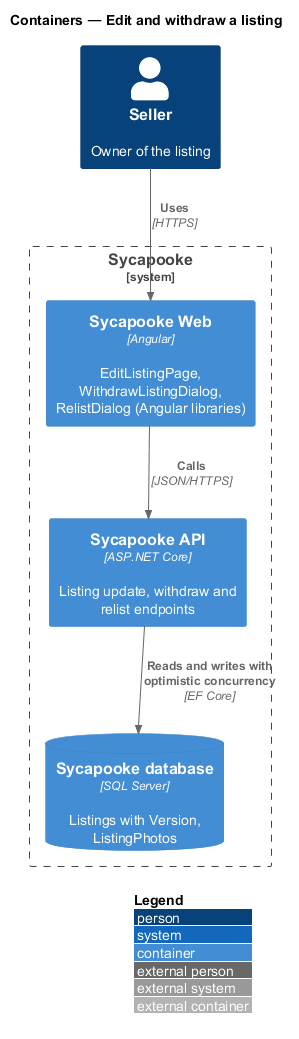

The diagram above was rendered by PlantUML. Its source (embedded in the PNG):
@startuml
!include <C4/C4_Container>
LAYOUT_WITH_LEGEND()
title Containers — Edit and withdraw a listing

Person(seller, "Seller", "Owner of the listing")
System_Boundary(sycapooke, "Sycapooke") {
  Container(web, "Sycapooke Web", "Angular", "EditListingPage, WithdrawListingDialog, RelistDialog (Angular libraries)")
  Container(api, "Sycapooke API", "ASP.NET Core", "Listing update, withdraw and relist endpoints")
  ContainerDb(db, "Sycapooke database", "SQL Server", "Listings with Version, ListingPhotos")
}
Rel(seller, web, "Uses", "HTTPS")
Rel(web, api, "Calls", "JSON/HTTPS")
Rel(api, db, "Reads and writes with optimistic concurrency", "EF Core")
@enduml